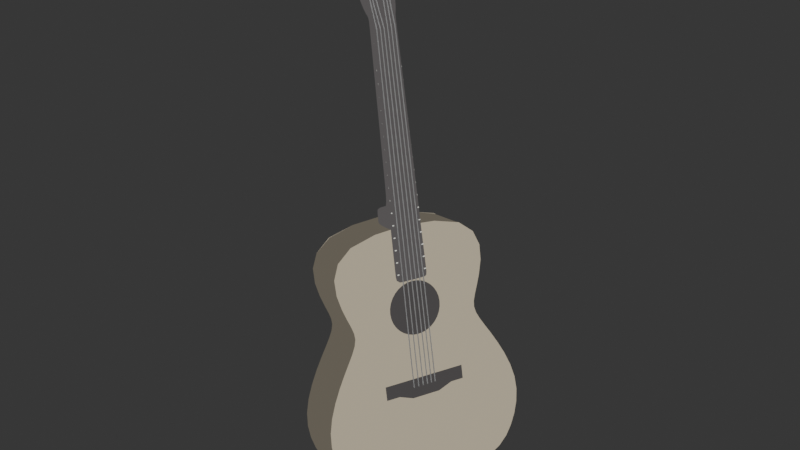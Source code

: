 # Source: guitar.blend  (saved by Blender 2.92.15; exported with 4.5.12 LTS)
import bpy
from mathutils import Matrix  # noqa: F401  (used for matrix-valued properties, if any)

bpy.ops.wm.read_factory_settings(use_empty=True)
scene = bpy.context.scene
scene.name = 'Scene'

# ---- collections
col_guitar = bpy.data.collections.new('Guitar'); scene.collection.children.link(col_guitar)

# ---- materials (node trees are filled in below, after node groups)
mat_material_060 = bpy.data.materials.new('Material.060')
mat_material_060.use_transparent_shadow = False
mat_material_061 = bpy.data.materials.new('Material.061')
mat_material_061.use_transparent_shadow = False
mat_material_062 = bpy.data.materials.new('Material.062')
mat_material_062.use_transparent_shadow = False
mat_material_067 = bpy.data.materials.new('Material.067')
mat_material_067.use_transparent_shadow = False
mat_material_068 = bpy.data.materials.new('Material.068')
mat_material_068.use_transparent_shadow = False
mat_material_071 = bpy.data.materials.new('Material.071')
mat_material_071.use_transparent_shadow = False
mat_material_072 = bpy.data.materials.new('Material.072')
mat_material_072.use_transparent_shadow = False
mat_material_073 = bpy.data.materials.new('Material.073')
mat_material_073.use_transparent_shadow = False
mat_material_070 = bpy.data.materials.new('Material.070')
mat_material_070.use_transparent_shadow = False

# ---- material node trees
mat_material_060.use_nodes = True; mat_material_060.node_tree.nodes.clear()
_N = mat_material_060.node_tree.nodes; _L = mat_material_060.node_tree.links
n0 = _N.new('ShaderNodeOutputMaterial'); n0.name = 'Material Output'; n0.location = (300, 300)
n1 = _N.new('ShaderNodeEmission'); n1.name = 'Emission'; n1.location = (20, 502)
n1.inputs[0].default_value = (0.3813, 0.3278, 0.2502, 1.0)
_L.new(n1.outputs[0], n0.inputs[0])
n0.is_active_output = True
mat_material_061.use_nodes = True; mat_material_061.node_tree.nodes.clear()
_N = mat_material_061.node_tree.nodes; _L = mat_material_061.node_tree.links
n0 = _N.new('ShaderNodeOutputMaterial'); n0.name = 'Material Output'; n0.location = (300, 300)
n1 = _N.new('ShaderNodeEmission'); n1.name = 'Emission'; n1.location = (34, 495)
n1.inputs[0].default_value = (0.05127, 0.04817, 0.04817, 1.0)
_L.new(n1.outputs[0], n0.inputs[0])
n0.is_active_output = True
mat_material_062.use_nodes = True; mat_material_062.node_tree.nodes.clear()
_N = mat_material_062.node_tree.nodes; _L = mat_material_062.node_tree.links
n0 = _N.new('ShaderNodeOutputMaterial'); n0.name = 'Material Output'; n0.location = (300, 300)
n1 = _N.new('ShaderNodeEmission'); n1.name = 'Emission'; n1.location = (143, 533)
n1.inputs[0].default_value = (0.07372, 0.06913, 0.06914, 1.0)
_L.new(n1.outputs[0], n0.inputs[0])
n0.is_active_output = True
mat_material_067.use_nodes = True; mat_material_067.node_tree.nodes.clear()
_N = mat_material_067.node_tree.nodes; _L = mat_material_067.node_tree.links
n0 = _N.new('ShaderNodeOutputMaterial'); n0.name = 'Material Output'; n0.location = (300, 300)
n1 = _N.new('ShaderNodeEmission'); n1.name = 'Emission'; n1.location = (10, 300)
n1.inputs[0].default_value = (0.05127, 0.04817, 0.04817, 1.0)
_L.new(n1.outputs[0], n0.inputs[0])
n0.is_active_output = True
mat_material_068.use_nodes = True; mat_material_068.node_tree.nodes.clear()
_N = mat_material_068.node_tree.nodes; _L = mat_material_068.node_tree.links
n0 = _N.new('ShaderNodeOutputMaterial'); n0.name = 'Material Output'; n0.location = (300, 300)
n1 = _N.new('ShaderNodeEmission'); n1.name = 'Emission'; n1.location = (10, 300)
n1.inputs[0].default_value = (0.6172, 0.6172, 0.5776, 1.0)
_L.new(n1.outputs[0], n0.inputs[0])
n0.is_active_output = True
mat_material_071.use_nodes = True; mat_material_071.node_tree.nodes.clear()
_N = mat_material_071.node_tree.nodes; _L = mat_material_071.node_tree.links
n0 = _N.new('ShaderNodeOutputMaterial'); n0.name = 'Material Output'; n0.location = (300, 300)
n1 = _N.new('ShaderNodeEmission'); n1.name = 'Emission'; n1.location = (10, 300)
n1.inputs[0].default_value = (0.3185, 0.3185, 0.3185, 1.0)
_L.new(n1.outputs[0], n0.inputs[0])
n0.is_active_output = True
mat_material_072.use_nodes = True; mat_material_072.node_tree.nodes.clear()
_N = mat_material_072.node_tree.nodes; _L = mat_material_072.node_tree.links
n0 = _N.new('ShaderNodeOutputMaterial'); n0.name = 'Material Output'; n0.location = (300, 300)
n1 = _N.new('ShaderNodeEmission'); n1.name = 'Emission'; n1.location = (10, 300)
n1.inputs[0].default_value = (0.1011, 0.08772, 0.06822, 1.0)
_L.new(n1.outputs[0], n0.inputs[0])
n0.is_active_output = True
mat_material_073.use_nodes = True; mat_material_073.node_tree.nodes.clear()
_N = mat_material_073.node_tree.nodes; _L = mat_material_073.node_tree.links
n0 = _N.new('ShaderNodeBsdfPrincipled'); n0.name = 'Principled BSDF'; n0.location = (10, 300)
n0.distribution = 'GGX'
n0.subsurface_method = 'BURLEY'
n0.inputs[0].default_value = (0.2021, 0.2021, 0.2021, 1.0)
n0.inputs[3].default_value = 1.45
n0.inputs[27].default_value = (0.0, 0.0, 0.0, 1.0)
n0.inputs[28].default_value = 1.0
n1 = _N.new('ShaderNodeOutputMaterial'); n1.name = 'Material Output'; n1.location = (300, 300)
_L.new(n0.outputs[0], n1.inputs[0])
n1.is_active_output = True
mat_material_070.use_nodes = True; mat_material_070.node_tree.nodes.clear()
_N = mat_material_070.node_tree.nodes; _L = mat_material_070.node_tree.links
n0 = _N.new('ShaderNodeOutputMaterial'); n0.name = 'Material Output'; n0.location = (300, 300)
n1 = _N.new('ShaderNodeEmission'); n1.name = 'Emission'; n1.location = (10, 300)
n1.inputs[0].default_value = (0.5225, 0.5225, 0.5225, 1.0)
_L.new(n1.outputs[0], n0.inputs[0])
n0.is_active_output = True

# ---- world
world_world = bpy.data.worlds.new('World'); scene.world = world_world
world_world.use_nodes = True; world_world.node_tree.nodes.clear()
_N = world_world.node_tree.nodes; _L = world_world.node_tree.links
n0 = _N.new('ShaderNodeOutputWorld'); n0.name = 'World Output'; n0.location = (300, 300)
n1 = _N.new('ShaderNodeBackground'); n1.name = 'Background'; n1.location = (10, 300)
n1.inputs[0].default_value = (0.0331, 0.0331, 0.0331, 1.0)
_L.new(n1.outputs[0], n0.inputs[0])
n0.is_active_output = True
world_world.color = (0.05088, 0.05088, 0.05088)
world_world.use_sun_shadow = False
world_world.sun_shadow_jitter_overblur = 0.0

# ---- meshes
me_cube_044 = bpy.data.meshes.new('Cube.044')
me_cube_044.from_pydata([(-0.06283, -0.1169, -0.2445), (-0.05504, -0.1593, 0.2417), (-0.06283, 0.1169, -0.2445), (-0.05504, 0.1593, 0.2417), (0.03454, -0.1169, -0.2445), (0.03395, -0.1593, 0.2417), (0.03454, 0.1169, -0.2445), (0.03395, 0.1593, 0.2417), (-0.06156, -0.1049, 0.06412), (-0.06156, 0.1049, 0.06412), (0.0365, 0.1049, 0.06412), (0.0365, -0.1049, 0.06412), (-0.06641, 0.1957, -0.08972), (0.0405, 0.1957, -0.08972), (0.0405, -0.1957, -0.08972), (-0.06641, -0.1957, -0.08972), (-0.06013, -0.1317, 0.1032), (-0.06013, 0.1317, 0.1032), (0.0354, 0.1317, 0.1032), (0.0354, -0.1317, 0.1032), (-0.06878, 0.1704, -0.1824), (0.04159, 0.1704, -0.1824), (0.04159, -0.1704, -0.1824), (-0.06878, -0.1704, -0.1824), (-0.0633, -0.1393, 0.01667), (-0.0633, 0.1393, 0.01667), (0.03723, 0.1393, 0.01667), (0.03723, -0.1393, 0.01667)], [], [(16, 1, 3, 17), (18, 7, 5, 19), (26, 10, 11, 27), (24, 8, 9, 25), (23, 15, 12, 20), (21, 13, 14, 22), (10, 18, 19, 11), (8, 16, 17, 9), (6, 21, 22, 4), (0, 23, 20, 2), (15, 24, 25, 12), (13, 26, 27, 14)])
me_cube_044.polygons.foreach_set('use_smooth', [True] * 12)
_uv = me_cube_044.uv_layers.new(name='UVMap')
_uv.uv.foreach_set('vector', [0.5565, 0.0, 0.625, 0.0, 0.625, 0.25, 0.5565, 0.25, 0.5565, 0.5, 0.625, 0.5, 0.625, 0.75, 0.5565, 0.75, 0.5113, 0.5, 0.5361, 0.5, 0.5361, 0.75, 0.5113, 0.75, 0.5113, 0.0, 0.5361, 0.0, 0.5361, 0.25, 0.5113, 0.25, 0.4074, 0.0, 0.4558, 0.0, 0.4558, 0.25, 0.4074, 0.25, 0.4074, 0.5, 0.4558, 0.5, 0.4558, 0.75, 0.4074, 0.75, 0.5361, 0.5, 0.5565, 0.5, 0.5565, 0.75, 0.5361, 0.75, 0.5361, 0.0, 0.5565, 0.0, 0.5565, 0.25, 0.5361, 0.25, 0.375, 0.5, 0.4074, 0.5, 0.4074, 0.75, 0.375, 0.75, 0.375, 0.0, 0.4074, 0.0, 0.4074, 0.25, 0.375, 0.25, 0.4558, 0.0, 0.5113, 0.0, 0.5113, 0.25, 0.4558, 0.25, 0.4558, 0.5, 0.5113, 0.5, 0.5113, 0.75, 0.4558, 0.75])
me_cube_044.materials.append(mat_material_060)
me_cube_044.use_remesh_fix_poles = True
me_cube_044.use_remesh_preserve_attributes = False
me_cube_044.use_mirror_vertex_groups = False
me_cube_044.update()
me_circle = bpy.data.meshes.new('Circle')
me_circle.from_pydata([(0.0, 0.3048, 0.0), (-0.05946, 0.2989, 0.0), (-0.1166, 0.2816, 0.0), (-0.1693, 0.2534, 0.0), (-0.2155, 0.2155, 0.0), (-0.2534, 0.1693, 0.0), (-0.2816, 0.1166, 0.0), (-0.2989, 0.05946, 0.0), (-0.3048, 2.301e-08, 0.0), (-0.2989, -0.05946, 0.0), (-0.2816, -0.1166, 0.0), (-0.2534, -0.1693, 0.0), (-0.2155, -0.2155, 0.0), (-0.1693, -0.2534, 0.0), (-0.1166, -0.2816, 0.0), (-0.05946, -0.2989, 0.0), (9.932e-08, -0.3048, 0.0), (0.05946, -0.2989, 0.0), (0.1166, -0.2816, 0.0), (0.1693, -0.2534, 0.0), (0.2155, -0.2155, 0.0), (0.2534, -0.1693, 0.0), (0.2816, -0.1166, 0.0), (0.2989, -0.05946, 0.0), (0.3048, 2.943e-07, 0.0), (0.2989, 0.05946, 0.0), (0.2816, 0.1166, 0.0), (0.2534, 0.1693, 0.0), (0.2155, 0.2155, 0.0), (0.1693, 0.2534, 0.0), (0.1166, 0.2816, 0.0), (0.05946, 0.2989, 0.0)], [], [(1, 2, 3, 4, 5, 6, 7, 8, 9, 10, 11, 12, 13, 14, 15, 16, 17, 18, 19, 20, 21, 22, 23, 24, 25, 26, 27, 28, 29, 30, 31, 0)])
_uv = me_circle.uv_layers.new(name='UVMap')
_uv.uv.foreach_set('vector', [0.0, 0.0, 0.0, 0.0, 0.0, 0.0, 0.0, 0.0, 0.0, 0.0, 0.0, 0.0, 0.0, 0.0, 0.0, 0.0, 0.0, 0.0, 0.0, 0.0, 0.0, 0.0, 0.0, 0.0, 0.0, 0.0, 0.0, 0.0, 0.0, 0.0, 0.0, 0.0, 0.0, 0.0, 0.0, 0.0, 0.0, 0.0, 0.0, 0.0, 0.0, 0.0, 0.0, 0.0, 0.0, 0.0, 0.0, 0.0, 0.0, 0.0, 0.0, 0.0, 0.0, 0.0, 0.0, 0.0, 0.0, 0.0, 0.0, 0.0, 0.0, 0.0, 0.0, 0.0])
me_circle.materials.append(mat_material_061)
me_circle.use_remesh_fix_poles = True
me_circle.use_remesh_preserve_attributes = False
me_circle.use_mirror_vertex_groups = False
me_circle.update()
me_cube_045 = bpy.data.meshes.new('Cube.045')
me_cube_045.from_pydata([(-0.1359, -0.02791, -0.261), (0.1447, -0.03748, 0.3359), (-0.1359, 0.02791, -0.261), (0.1447, 0.03748, 0.3359), (0.5293, -0.02791, -0.261), (0.2707, -0.03748, 0.3325), (0.5293, 0.02791, -0.261), (0.2707, 0.03748, 0.3325), (-0.1359, -0.02113, 0.179), (-0.1359, 0.02113, 0.179), (0.03069, 0.02113, 0.179), (0.03069, -0.02113, 0.179), (-0.1359, 0.02452, -0.04097), (0.06123, 0.02452, -0.04097), (0.06123, -0.02452, -0.04097), (-0.1359, -0.02452, -0.04097), (-0.1359, 0.02557, -0.1093), (0.0636, 0.02557, -0.1093), (0.0636, -0.02557, -0.1093), (-0.1359, -0.02557, -0.1093), (-0.1359, 0.02615, -0.147), (0.4828, 0.02615, -0.147), (0.4828, -0.02615, -0.147), (-0.1359, -0.02615, -0.147), (-0.1359, -0.02586, -0.1282), (-0.1359, 0.02586, -0.1282), (0.1014, 0.02586, -0.1282), (0.1014, -0.02586, -0.1282), (-0.1359, 0.02791, -0.261), (0.5293, 0.02791, -0.261), (0.5293, -0.02791, -0.261), (-0.1359, -0.02791, -0.261), (-0.1026, 0.02791, -0.261), (0.178, 0.03748, 0.3359), (-0.1026, -0.02791, -0.261), (0.178, -0.03748, 0.3359), (-0.1276, -0.02113, 0.179), (-0.1276, 0.02113, 0.179), (-0.126, 0.02452, -0.04097), (-0.126, -0.02452, -0.04097), (-0.1259, -0.02557, -0.1093), (-0.1259, 0.02557, -0.1093), (-0.105, 0.02615, -0.147), (-0.105, -0.02615, -0.147), (-0.124, 0.02586, -0.1282), (-0.124, -0.02586, -0.1282), (-0.1026, -0.02791, -0.261), (-0.1026, 0.02791, -0.261), (0.1447, -0.03748, 0.3359), (0.1447, 0.03748, 0.3359), (0.2707, 0.03748, 0.3325), (0.2707, -0.03748, 0.3325), (0.178, -0.03748, 0.3359), (0.178, 0.03748, 0.3359), (-0.1359, 0.02615, -0.147), (0.4828, 0.02615, -0.147), (0.4828, -0.02615, -0.147), (-0.1359, -0.02615, -0.147), (-0.105, -0.02615, -0.147), (-0.105, 0.02615, -0.147), (-0.1359, -0.02601, -0.1376), (-0.1359, 0.02601, -0.1376), (0.1603, 0.02601, -0.1405), (0.1603, -0.02601, -0.1405), (-0.1145, -0.02601, -0.1376), (-0.1145, 0.02601, -0.1376), (-0.1359, -0.02113, 0.179), (-0.1359, 0.02113, 0.179), (0.03069, 0.02113, 0.179), (0.03069, -0.02113, 0.179), (-0.1276, 0.02113, 0.179), (-0.1276, -0.02113, 0.179), (-0.05684, 0.03155, 0.2046), (0.06847, 0.03155, 0.2042), (0.06847, -0.03155, 0.2042), (-0.04439, -0.03155, 0.2046), (-0.04439, 0.03155, 0.2046), (-0.05684, -0.03155, 0.2046), (-0.1335, 0.02791, -0.261), (0.1472, -0.03748, 0.3359), (-0.1353, -0.02113, 0.179), (-0.1352, -0.02452, -0.04097), (-0.1352, -0.02557, -0.1093), (-0.1336, -0.02615, -0.147), (-0.135, -0.02586, -0.1282), (-0.1335, -0.02791, -0.261), (0.1472, 0.03748, 0.3359), (-0.1335, -0.02791, -0.261), (-0.1353, 0.02113, 0.179), (-0.1352, 0.02452, -0.04097), (-0.1352, 0.02557, -0.1093), (-0.1336, 0.02615, -0.147), (-0.135, 0.02586, -0.1282), (-0.1335, 0.02791, -0.261), (0.1472, 0.03748, 0.3359), (0.1472, -0.03748, 0.3359), (-0.1336, 0.02615, -0.147), (-0.1336, -0.02615, -0.147), (-0.1343, 0.02601, -0.1376), (-0.1343, -0.02601, -0.1376), (-0.1353, 0.02113, 0.179), (-0.1353, -0.02113, 0.179), (-0.05592, -0.03155, 0.2046), (-0.05592, 0.03155, 0.2046)], [], [(48, 1, 3, 49), (53, 33, 7, 50), (50, 7, 5, 51), (95, 79, 1, 48), (32, 6, 4, 34), (86, 3, 1, 79), (101, 80, 8, 66), (68, 10, 11, 69), (70, 37, 10, 68), (66, 8, 9, 67), (19, 15, 12, 16), (41, 38, 13, 17), (17, 13, 14, 18), (82, 81, 15, 19), (84, 82, 19, 24), (26, 17, 18, 27), (44, 41, 17, 26), (24, 19, 16, 25), (31, 23, 20, 28), (47, 42, 21, 29), (29, 21, 22, 30), (85, 83, 23, 31), (60, 24, 25, 61), (65, 44, 26, 62), (62, 26, 27, 63), (99, 84, 24, 60), (87, 85, 31, 0), (6, 29, 30, 4), (32, 47, 29, 6), (0, 31, 28, 2), (78, 93, 47, 32), (4, 30, 46, 34), (63, 27, 45, 64), (98, 92, 44, 65), (30, 22, 43, 46), (93, 91, 42, 47), (92, 90, 41, 44), (27, 18, 40, 45), (18, 14, 39, 40), (90, 89, 38, 41), (100, 88, 37, 70), (69, 11, 36, 71), (7, 33, 35, 5), (78, 32, 34, 87), (51, 5, 35, 52), (94, 86, 33, 53), (103, 94, 53, 76), (74, 51, 52, 75), (102, 95, 48, 77), (73, 50, 51, 74), (76, 53, 50, 73), (77, 48, 49, 72), (91, 96, 59, 42), (22, 56, 58, 43), (83, 97, 57, 23), (21, 55, 56, 22), (42, 59, 55, 21), (23, 57, 54, 20), (96, 98, 65, 59), (56, 63, 64, 58), (97, 99, 60, 57), (55, 62, 63, 56), (59, 65, 62, 55), (57, 60, 61, 54), (14, 69, 71, 39), (89, 100, 70, 38), (15, 66, 67, 12), (38, 70, 68, 13), (13, 68, 69, 14), (81, 101, 66, 15), (8, 77, 72, 9), (37, 76, 73, 10), (10, 73, 74, 11), (80, 102, 77, 8), (11, 74, 75, 36), (88, 103, 76, 37), (9, 72, 103, 88), (36, 75, 102, 80), (39, 71, 101, 81), (12, 67, 100, 89), (58, 64, 99, 97), (54, 61, 98, 96), (43, 58, 97, 83), (20, 54, 96, 91), (75, 52, 95, 102), (72, 49, 94, 103), (49, 3, 86, 94), (2, 78, 87, 0), (67, 9, 88, 100), (16, 12, 89, 90), (25, 16, 90, 92), (28, 20, 91, 93), (61, 25, 92, 98), (2, 28, 93, 78), (34, 46, 85, 87), (64, 45, 84, 99), (46, 43, 83, 85), (45, 40, 82, 84), (40, 39, 81, 82), (71, 36, 80, 101), (33, 86, 79, 35), (52, 35, 79, 95)])
me_cube_045.polygons.foreach_set('use_smooth', [True] * 102)
_uv = me_cube_045.uv_layers.new(name='UVMap')
_uv.uv.foreach_set('vector', [0.625, 0.0, 0.625, 0.0, 0.625, 0.25, 0.625, 0.25, 0.8625, 0.5, 0.8625, 0.5, 0.625, 0.5, 0.625, 0.5, 0.625, 0.5, 0.625, 0.5, 0.625, 0.75, 0.625, 0.75, 0.8741, 0.75, 0.8741, 0.75, 0.875, 0.75, 0.875, 0.75, 0.1375, 0.5, 0.375, 0.5, 0.375, 0.75, 0.1375, 0.75, 0.8741, 0.5, 0.875, 0.5, 0.875, 0.75, 0.8741, 0.75, 0.5593, 0.9988, 0.5593, 0.9991, 0.5593, 1.0, 0.5593, 0.9997, 0.5593, 0.5, 0.5593, 0.5, 0.5593, 0.75, 0.5593, 0.75, 0.5593, 0.2625, 0.5593, 0.2625, 0.5593, 0.5, 0.5593, 0.5, 0.5593, 0.0, 0.5593, 0.0, 0.5593, 0.25, 0.5593, 0.2502, 0.4385, 0.0, 0.4671, 0.0, 0.4671, 0.25, 0.4385, 0.25, 0.4385, 0.2625, 0.4671, 0.2625, 0.4671, 0.5, 0.4385, 0.5, 0.4385, 0.5, 0.4671, 0.5, 0.4671, 0.75, 0.4385, 0.75, 0.4385, 0.999, 0.4671, 0.9991, 0.4671, 1.0, 0.4385, 1.0, 0.4306, 0.9989, 0.4385, 0.999, 0.4385, 1.0, 0.4306, 1.0, 0.4306, 0.5, 0.4385, 0.5, 0.4385, 0.75, 0.4306, 0.75, 0.4306, 0.2625, 0.4385, 0.2625, 0.4385, 0.5, 0.4306, 0.5, 0.4306, 0.0, 0.4385, 0.0, 0.4385, 0.25, 0.4306, 0.25, 0.375, 0.0, 0.4227, 0.0, 0.4227, 0.25, 0.375, 0.25, 0.375, 0.2625, 0.4227, 0.2625, 0.4227, 0.5, 0.375, 0.5, 0.375, 0.5, 0.4227, 0.5, 0.4227, 0.75, 0.375, 0.75, 0.375, 0.9991, 0.4227, 0.9991, 0.4227, 1.0, 0.375, 1.0, 0.4267, -9.531e-05, 0.4306, 0.0, 0.4306, 0.25, 0.4267, 0.2496, 0.4267, 0.2628, 0.4306, 0.2625, 0.4306, 0.5, 0.4267, 0.4999, 0.4267, 0.4999, 0.4306, 0.5, 0.4306, 0.75, 0.4267, 0.7501, 0.4267, 1.0, 0.4306, 0.9989, 0.4306, 1.0, 0.4267, 1.001, 0.375, 0.9991, 0.375, 0.9991, 0.375, 1.0, 0.375, 1.0, 0.375, 0.5, 0.375, 0.5, 0.375, 0.75, 0.375, 0.75, 0.375, 0.2597, 0.375, 0.2625, 0.375, 0.5, 0.375, 0.5, 0.375, 0.0, 0.375, 0.0, 0.375, 0.25, 0.375, 0.25, 0.375, 0.2509, 0.375, 0.2509, 0.375, 0.2625, 0.375, 0.2625, 0.375, 0.75, 0.375, 0.75, 0.375, 0.9875, 0.375, 0.9903, 0.4267, 0.7501, 0.4306, 0.75, 0.4306, 0.9875, 0.4267, 0.9872, 0.4267, 0.25, 0.4306, 0.2511, 0.4306, 0.2625, 0.4267, 0.2628, 0.375, 0.75, 0.4227, 0.75, 0.4227, 0.9875, 0.375, 0.9875, 0.375, 0.2509, 0.4227, 0.2509, 0.4227, 0.2625, 0.375, 0.2625, 0.4306, 0.2511, 0.4385, 0.251, 0.4385, 0.2625, 0.4306, 0.2625, 0.4306, 0.75, 0.4385, 0.75, 0.4385, 0.9875, 0.4306, 0.9875, 0.4385, 0.75, 0.4671, 0.75, 0.4671, 0.9875, 0.4385, 0.9875, 0.4385, 0.251, 0.4671, 0.2509, 0.4671, 0.2625, 0.4385, 0.2625, 0.5593, 0.2511, 0.5593, 0.2509, 0.5593, 0.2625, 0.5593, 0.2625, 0.5593, 0.75, 0.5593, 0.75, 0.5593, 0.9875, 0.5593, 0.9875, 0.625, 0.5, 0.8625, 0.5, 0.8625, 0.75, 0.625, 0.75, 0.1259, 0.5, 0.1375, 0.5, 0.1375, 0.75, 0.1259, 0.75, 0.625, 0.75, 0.625, 0.75, 0.8625, 0.75, 0.8625, 0.75, 0.8741, 0.5, 0.8741, 0.5, 0.8625, 0.5, 0.8625, 0.5, 0.5702, 0.2508, 0.625, 0.2509, 0.625, 0.2625, 0.5702, 0.2625, 0.5702, 0.75, 0.625, 0.75, 0.625, 0.9875, 0.5702, 0.9875, 0.5702, 0.9992, 0.625, 0.9991, 0.625, 1.0, 0.5702, 1.0, 0.5702, 0.5, 0.625, 0.5, 0.625, 0.75, 0.5702, 0.75, 0.5702, 0.2625, 0.625, 0.2625, 0.625, 0.5, 0.5702, 0.5, 0.5702, 0.0, 0.625, 0.0, 0.625, 0.25, 0.5702, 0.25, 0.4227, 0.4999, 0.4227, 0.4999, 0.4227, 0.2625, 0.4227, 0.2625, 0.4227, 0.75, 0.4227, 0.7502, 0.4227, 0.9868, 0.4227, 0.9875, 0.4227, 0.9991, 0.4227, 1.002, 0.4227, 1.002, 0.4227, 1.002, 0.4227, 0.5, 0.4227, 0.4998, 0.4227, 0.7502, 0.4227, 0.75, 0.4227, 0.2625, 0.4227, 0.2632, 0.4227, 0.4998, 0.4227, 0.5, 0.4227, 0.0, 0.4227, -0.0001906, 0.4227, 0.2492, 0.4227, 0.25, 0.4227, 0.2493, 0.4267, 0.25, 0.4267, 0.2628, 0.4227, 0.2632, 0.4227, 0.7502, 0.4267, 0.7501, 0.4267, 0.9872, 0.4227, 0.9868, 0.4227, 1.002, 0.4267, 1.0, 0.4267, 1.001, 0.4227, 1.002, 0.4227, 0.4998, 0.4267, 0.4999, 0.4267, 0.7501, 0.4227, 0.7502, 0.4227, 0.2632, 0.4267, 0.2628, 0.4267, 0.4999, 0.4227, 0.4998, 0.4227, -0.0001906, 0.4267, -9.531e-05, 0.4267, 0.2496, 0.4227, 0.2492, 0.4671, 0.75, 0.5593, 0.75, 0.5593, 0.9875, 0.4671, 0.9875, 0.4671, 0.2509, 0.5593, 0.2511, 0.5593, 0.2625, 0.4671, 0.2625, 0.4671, 0.0, 0.5593, 0.0, 0.5593, 0.2502, 0.4671, 0.25, 0.4671, 0.2625, 0.5593, 0.2625, 0.5593, 0.5, 0.4671, 0.5, 0.4671, 0.5, 0.5593, 0.5, 0.5593, 0.75, 0.4671, 0.75, 0.4671, 0.9991, 0.5593, 0.9988, 0.5593, 0.9997, 0.4671, 1.0, 0.5593, 0.0, 0.5702, 0.0, 0.5702, 0.25, 0.5593, 0.25, 0.5593, 0.2625, 0.5702, 0.2625, 0.5702, 0.5, 0.5593, 0.5, 0.5593, 0.5, 0.5702, 0.5, 0.5702, 0.75, 0.5593, 0.75, 0.5593, 0.9991, 0.5702, 0.9992, 0.5702, 1.0, 0.5593, 1.0, 0.5593, 0.75, 0.5702, 0.75, 0.5702, 0.9875, 0.5593, 0.9875, 0.5593, 0.2509, 0.5702, 0.2508, 0.5702, 0.2625, 0.5593, 0.2625, 0.5593, 0.25, 0.5702, 0.25, 0.5702, 0.2508, 0.5593, 0.2509, 0.5593, 0.9875, 0.5702, 0.9875, 0.5702, 0.9992, 0.5593, 0.9991, 0.4671, 0.9875, 0.5593, 0.9875, 0.5593, 0.9988, 0.4671, 0.9991, 0.4671, 0.25, 0.5593, 0.2502, 0.5593, 0.2511, 0.4671, 0.2509, 0.4227, 0.9868, 0.4267, 0.9872, 0.4267, 1.0, 0.4227, 1.002, 0.4227, 0.2492, 0.4267, 0.2496, 0.4267, 0.25, 0.4227, 0.2493, 0.4227, 0.9875, 0.4227, 0.9875, 0.4227, 0.7501, 0.4227, 0.7501, 0.4227, 0.2492, 0.4227, 0.2492, 0.4227, 0.2493, 0.4227, 0.2509, 0.5702, 0.9875, 0.625, 0.9875, 0.625, 0.9991, 0.5702, 0.9992, 0.5702, 0.25, 0.625, 0.25, 0.625, 0.2509, 0.5702, 0.2508, 0.875, 0.5, 0.875, 0.5, 0.8741, 0.5, 0.8741, 0.5, 0.125, 0.5, 0.1259, 0.5, 0.1259, 0.75, 0.125, 0.75, 0.5593, 0.2502, 0.5593, 0.25, 0.5593, 0.2509, 0.5593, 0.2511, 0.4385, 0.25, 0.4671, 0.25, 0.4671, 0.2509, 0.4385, 0.251, 0.4306, 0.25, 0.4385, 0.25, 0.4385, 0.251, 0.4306, 0.2511, 0.375, 0.25, 0.4227, 0.25, 0.4227, 0.2509, 0.375, 0.2509, 0.4267, 0.2496, 0.4306, 0.25, 0.4306, 0.2511, 0.4267, 0.25, 0.375, 0.25, 0.375, 0.25, 0.375, 0.2509, 0.375, 0.2509, 0.375, 0.9875, 0.375, 0.9875, 0.375, 0.9991, 0.375, 0.9991, 0.4267, 0.9872, 0.4306, 0.9875, 0.4306, 0.9989, 0.4267, 1.0, 0.375, 0.9875, 0.4227, 0.9875, 0.4227, 0.9991, 0.375, 0.9991, 0.4306, 0.9875, 0.4385, 0.9875, 0.4385, 0.999, 0.4306, 0.9989, 0.4385, 0.9875, 0.4671, 0.9875, 0.4671, 0.9991, 0.4385, 0.999, 0.5593, 0.9875, 0.5593, 0.9875, 0.5593, 0.9991, 0.5593, 0.9988, 0.8625, 0.5, 0.8741, 0.5, 0.8741, 0.75, 0.8625, 0.75, 0.8625, 0.75, 0.8625, 0.75, 0.8741, 0.75, 0.8741, 0.75])
me_cube_045.materials.append(mat_material_062)
me_cube_045.use_remesh_fix_poles = True
me_cube_045.use_remesh_preserve_attributes = False
me_cube_045.use_mirror_vertex_groups = False
me_cube_045.update()
me_plane_018 = bpy.data.meshes.new('Plane.018')
me_plane_018.from_pydata([(-0.3231, -0.05587, 1.879e-08), (0.3048, -0.05587, 1.879e-08), (-0.3231, 0.04916, -1.383e-09), (0.3048, 0.04916, -1.93e-08), (-0.2251, -0.05587, 1.879e-08), (-0.2251, 0.04916, -4.181e-09), (0.2024, -0.05587, 1.879e-08), (0.2024, 0.04916, -1.638e-08), (-0.01131, 0.04916, -1.028e-08), (-0.01131, -0.09658, -3.074e-09), (-0.1182, 0.04916, -7.231e-09), (-0.1182, -0.09658, -1.537e-09), (0.09556, -0.09658, -1.537e-09), (0.09556, 0.04916, -1.333e-08)], [], [(6, 1, 3, 7), (0, 4, 5, 2), (12, 6, 7, 13), (11, 9, 8, 10), (4, 11, 10, 5), (9, 12, 13, 8)])
_uv = me_plane_018.uv_layers.new(name='UVMap')
_uv.uv.foreach_set('vector', [0.837, 0.0, 1.0, 0.0, 1.0, 1.0, 0.837, 1.0, 0.0, 0.0, 0.1562, 0.0, 0.1562, 1.0, 0.0, 1.0, 0.6668, 0.0, 0.837, 0.0, 0.837, 1.0, 0.6668, 1.0, 0.3264, 0.0, 0.4966, 0.0, 0.4966, 1.0, 0.3264, 1.0, 0.1562, 0.0, 0.3264, 0.0, 0.3264, 1.0, 0.1562, 1.0, 0.4966, 0.0, 0.6668, 0.0, 0.6668, 1.0, 0.4966, 1.0])
me_plane_018.materials.append(mat_material_067)
me_plane_018.use_remesh_fix_poles = True
me_plane_018.use_remesh_preserve_attributes = False
me_plane_018.use_mirror_vertex_groups = False
me_plane_018.update()
me_plane_019 = bpy.data.meshes.new('Plane.019')
me_plane_019.from_pydata([(-0.1146, -0.003974, -2.269e-11), (0.115, -0.003974, 5.145e-11), (-0.1146, 0.003974, -2.269e-11), (0.115, 0.003974, 5.145e-11), (-0.05571, -0.003974, 3.665e-09), (-0.05571, 0.003974, -3.665e-09), (0.05569, -0.003974, 3.665e-09), (0.05569, 0.003974, -3.665e-09), (-0.1146, 0.08663, -2.269e-11), (0.115, 0.08663, 5.145e-11), (-0.1146, 0.09458, -2.269e-11), (0.115, 0.09458, 5.145e-11), (-0.05571, 0.08663, 3.665e-09), (-0.05571, 0.09458, -3.665e-09), (0.05569, 0.08663, 3.665e-09), (0.05569, 0.09458, -3.665e-09), (-0.1146, 0.1772, -2.269e-11), (0.1142, 0.1772, -5.54e-11), (-0.1146, 0.1852, -2.269e-11), (0.1142, 0.1852, -5.54e-11), (-0.05571, 0.1772, 3.665e-09), (-0.05571, 0.1852, -3.665e-09), (0.05569, 0.1772, 3.665e-09), (0.05569, 0.1852, -3.665e-09), (-0.1121, 0.2678, 1.82e-10), (0.1125, 0.2678, -1.86e-10), (-0.1121, 0.2758, 1.82e-10), (0.1125, 0.2758, -1.86e-10), (-0.0557, 0.2678, 3.665e-09), (-0.0557, 0.2758, -3.664e-09), (0.05568, 0.2678, 3.664e-09), (0.05568, 0.2758, -3.665e-09), (-0.1105, 0.3585, 2.81e-10), (0.1109, 0.3585, 2.77e-11), (-0.1104, 0.3664, 2.81e-10), (0.1109, 0.3664, 2.77e-11), (-0.05553, 0.3585, 3.678e-09), (-0.0555, 0.3664, -3.649e-09), (0.05551, 0.3585, 3.651e-09), (0.05549, 0.3664, -3.68e-09), (-0.1097, 0.4491, 2.81e-10), (0.1097, 0.4491, -3.047e-10), (-0.1096, 0.457, 2.81e-10), (0.1096, 0.457, -3.047e-10), (-0.05513, 0.4491, 3.708e-09), (-0.05509, 0.457, -3.618e-09), (0.05512, 0.4491, 3.622e-09), (0.05507, 0.457, -3.711e-09), (-0.1085, 0.5397, 2.81e-10), (0.1085, 0.5397, -3.047e-10), (-0.1083, 0.5476, 2.81e-10), (0.1084, 0.5476, -3.047e-10), (-0.05455, 0.5397, 3.752e-09), (-0.05449, 0.5476, -3.572e-09), (0.05453, 0.5397, 3.577e-09), (0.05447, 0.5476, -3.756e-09), (-0.1069, 0.6303, 2.81e-10), (0.107, 0.6303, -3.047e-10), (-0.1068, 0.6382, 2.81e-10), (0.1068, 0.6382, -3.047e-10), (-0.0538, 0.6303, 3.809e-09), (-0.05373, 0.6382, -3.515e-09), (0.05379, 0.6303, 3.521e-09), (0.05372, 0.6382, -3.813e-09), (-0.1052, 0.7209, 2.81e-10), (0.1056, 0.7209, -2.704e-10), (-0.105, 0.7288, 2.81e-10), (0.1055, 0.7288, -2.704e-10), (-0.05293, 0.7209, 3.875e-09), (-0.05284, 0.7288, -3.448e-09), (0.05292, 0.7209, 3.456e-09), (0.05284, 0.7288, -3.88e-09), (-0.1041, 0.8115, 2.081e-10), (0.1043, 0.8115, -2.704e-10), (-0.1039, 0.8194, 2.081e-10), (0.1042, 0.8194, -2.704e-10), (-0.05196, 0.8115, 3.948e-09), (-0.05187, 0.8194, -3.375e-09), (0.05196, 0.8115, 3.383e-09), (0.05187, 0.8194, -3.953e-09), (-0.1027, 0.9021, 1.551e-10), (0.103, 0.9021, -1.617e-10), (-0.1025, 0.91, 1.551e-10), (0.1028, 0.91, -1.617e-10), (-0.05093, 0.9021, 4.025e-09), (-0.05084, 0.91, -3.297e-09), (0.05093, 0.9021, 3.306e-09), (0.05084, 0.91, -4.031e-09), (-0.1014, 0.9927, 9.224e-11), (0.1016, 0.9927, -1.05e-10), (-0.1012, 1.001, 9.224e-11), (0.1014, 1.001, -1.05e-10), (-0.04987, 0.9927, 4.105e-09), (-0.04978, 1.001, -3.217e-09), (0.04988, 0.9927, 3.226e-09), (0.04979, 1.001, -4.11e-09), (-0.09983, 1.083, 4.398e-11), (0.1001, 1.083, -5.498e-11), (-0.09964, 1.091, 4.398e-11), (0.09986, 1.091, -5.498e-11), (-0.04882, 1.083, 4.185e-09), (-0.04873, 1.091, -3.138e-09), (0.04883, 1.083, 3.147e-09), (0.04874, 1.091, -4.189e-09), (-0.09832, 1.174, 1.204e-09), (0.09868, 1.174, -1.177e-09), (-0.09814, 1.182, 1.218e-09), (0.0985, 1.182, -1.19e-09), (-0.0478, 1.174, 4.262e-09), (-0.04771, 1.182, -3.061e-09), (0.04782, 1.174, 3.07e-09), (0.04773, 1.182, -4.265e-09), (-0.09689, 1.265, 1.312e-09), (0.09725, 1.265, -1.285e-09), (-0.09673, 1.272, 1.324e-09), (0.09709, 1.272, -1.297e-09), (-0.04685, 1.265, 4.334e-09), (-0.04677, 1.272, -2.99e-09), (0.04687, 1.265, 2.999e-09), (0.04679, 1.272, -4.336e-09), (-0.09606, 1.355, 1.374e-09), (0.09642, 1.355, -1.347e-09), (-0.09592, 1.363, 1.385e-09), (0.09628, 1.363, -1.358e-09), (-0.04599, 1.355, 4.398e-09), (-0.04593, 1.363, -2.926e-09), (0.04602, 1.355, 2.935e-09), (0.04595, 1.363, -4.4e-09), (-0.0955, 1.446, 1.417e-09), (0.09586, 1.446, -1.39e-09), (-0.09538, 1.454, 1.426e-09), (0.09574, 1.454, -1.399e-09), (-0.04528, 1.446, 4.452e-09), (-0.04522, 1.454, -2.873e-09), (0.04531, 1.446, 2.881e-09), (0.04525, 1.454, -4.453e-09), (-0.092, 1.536, 1.681e-09), (0.09236, 1.536, -1.654e-09), (-0.09192, 1.544, 1.687e-09), (0.09228, 1.544, -1.66e-09), (-0.04472, 1.536, 4.494e-09), (-0.04468, 1.544, -2.832e-09), (0.04476, 1.536, 2.839e-09), (0.04472, 1.544, -4.493e-09), (-0.09137, 1.627, -7.626e-12), (0.09163, 1.627, -1.709e-09), (-0.09133, 1.635, -7.626e-12), (0.09158, 1.635, -1.713e-09), (-0.04437, 1.627, 4.521e-09), (-0.04435, 1.635, -2.807e-09), (0.0444, 1.627, 2.813e-09), (0.04438, 1.635, -4.518e-09), (-0.0897, 1.718, 9.895e-11), (0.0899, 1.718, -1.108e-10), (-0.0897, 1.725, 9.895e-11), (0.0899, 1.725, -1.108e-10), (-0.04424, 1.718, 4.53e-09), (-0.04424, 1.725, -2.799e-09), (0.04428, 1.718, 2.803e-09), (0.04428, 1.725, -4.526e-09), (-0.0897, 1.718, 9.895e-11), (0.0899, 1.718, -1.108e-10), (-0.0897, 1.725, 9.895e-11), (0.0899, 1.725, -1.108e-10)], [(162, 160), (161, 163)], [(6, 1, 3, 7), (0, 4, 5, 2), (7, 5, 4, 6), (14, 9, 11, 15), (8, 12, 13, 10), (15, 13, 12, 14), (22, 17, 19, 23), (16, 20, 21, 18), (23, 21, 20, 22), (30, 25, 27, 31), (24, 28, 29, 26), (31, 29, 28, 30), (38, 33, 35, 39), (32, 36, 37, 34), (39, 37, 36, 38), (46, 41, 43, 47), (40, 44, 45, 42), (47, 45, 44, 46), (54, 49, 51, 55), (48, 52, 53, 50), (55, 53, 52, 54), (62, 57, 59, 63), (56, 60, 61, 58), (63, 61, 60, 62), (70, 65, 67, 71), (64, 68, 69, 66), (71, 69, 68, 70), (78, 73, 75, 79), (72, 76, 77, 74), (79, 77, 76, 78), (86, 81, 83, 87), (80, 84, 85, 82), (87, 85, 84, 86), (94, 89, 91, 95), (88, 92, 93, 90), (95, 93, 92, 94), (102, 97, 99, 103), (96, 100, 101, 98), (103, 101, 100, 102), (110, 105, 107, 111), (104, 108, 109, 106), (111, 109, 108, 110), (118, 113, 115, 119), (112, 116, 117, 114), (119, 117, 116, 118), (126, 121, 123, 127), (120, 124, 125, 122), (127, 125, 124, 126), (134, 129, 131, 135), (128, 132, 133, 130), (135, 133, 132, 134), (142, 137, 139, 143), (136, 140, 141, 138), (143, 141, 140, 142), (150, 145, 147, 151), (144, 148, 149, 146), (151, 149, 148, 150), (158, 153, 155, 159), (152, 156, 157, 154), (159, 157, 156, 158)])
_uv = me_plane_019.uv_layers.new(name='UVMap')
_uv.uv.foreach_set('vector', [0.837, 0.0, 1.0, 0.0, 1.0, 1.0, 0.837, 1.0, 0.0, 0.0, 0.1562, 0.0, 0.1562, 1.0, 0.0, 1.0, 0.0, 0.0, 0.1562, 1.0, 0.1562, 0.0, 0.837, 0.0, 0.837, 0.0, 1.0, 0.0, 1.0, 1.0, 0.837, 1.0, 0.0, 0.0, 0.1562, 0.0, 0.1562, 1.0, 0.0, 1.0, 0.0, 0.0, 0.1562, 1.0, 0.1562, 0.0, 0.837, 0.0, 0.837, 0.0, 1.0, 0.0, 1.0, 1.0, 0.837, 1.0, 0.0, 0.0, 0.1562, 0.0, 0.1562, 1.0, 0.0, 1.0, 0.0, 0.0, 0.1562, 1.0, 0.1562, 0.0, 0.837, 0.0, 0.837, 0.0, 1.0, 0.0, 1.0, 1.0, 0.837, 1.0, 0.0, 0.0, 0.1562, 0.0, 0.1562, 1.0, 0.0, 1.0, 0.0, 0.0, 0.1562, 1.0, 0.1562, 0.0, 0.837, 0.0, 0.837, 0.0, 1.0, 0.0, 1.0, 1.0, 0.837, 1.0, 0.0, 0.0, 0.1562, 0.0, 0.1562, 1.0, 0.0, 1.0, 0.0, 0.0, 0.1562, 1.0, 0.1562, 0.0, 0.837, 0.0, 0.837, 0.0, 1.0, 0.0, 1.0, 1.0, 0.837, 1.0, 0.0, 0.0, 0.1562, 0.0, 0.1562, 1.0, 0.0, 1.0, 0.0, 0.0, 0.1562, 1.0, 0.1562, 0.0, 0.837, 0.0, 0.837, 0.0, 1.0, 0.0, 1.0, 1.0, 0.837, 1.0, 0.0, 0.0, 0.1562, 0.0, 0.1562, 1.0, 0.0, 1.0, 0.0, 0.0, 0.1562, 1.0, 0.1562, 0.0, 0.837, 0.0, 0.837, 0.0, 1.0, 0.0, 1.0, 1.0, 0.837, 1.0, 0.0, 0.0, 0.1562, 0.0, 0.1562, 1.0, 0.0, 1.0, 0.0, 0.0, 0.1562, 1.0, 0.1562, 0.0, 0.837, 0.0, 0.837, 0.0, 1.0, 0.0, 1.0, 1.0, 0.837, 1.0, 0.0, 0.0, 0.1562, 0.0, 0.1562, 1.0, 0.0, 1.0, 0.0, 0.0, 0.1562, 1.0, 0.1562, 0.0, 0.837, 0.0, 0.837, 0.0, 1.0, 0.0, 1.0, 1.0, 0.837, 1.0, 0.0, 0.0, 0.1562, 0.0, 0.1562, 1.0, 0.0, 1.0, 0.0, 0.0, 0.1562, 1.0, 0.1562, 0.0, 0.837, 0.0, 0.837, 0.0, 1.0, 0.0, 1.0, 1.0, 0.837, 1.0, 0.0, 0.0, 0.1562, 0.0, 0.1562, 1.0, 0.0, 1.0, 0.0, 0.0, 0.1562, 1.0, 0.1562, 0.0, 0.837, 0.0, 0.837, 0.0, 1.0, 0.0, 1.0, 1.0, 0.837, 1.0, 0.0, 0.0, 0.1562, 0.0, 0.1562, 1.0, 0.0, 1.0, 0.0, 0.0, 0.1562, 1.0, 0.1562, 0.0, 0.837, 0.0, 0.837, 0.0, 1.0, 0.0, 1.0, 1.0, 0.837, 1.0, 0.0, 0.0, 0.1562, 0.0, 0.1562, 1.0, 0.0, 1.0, 0.0, 0.0, 0.1562, 1.0, 0.1562, 0.0, 0.837, 0.0, 0.837, 0.0, 1.0, 0.0, 1.0, 1.0, 0.837, 1.0, 0.0, 0.0, 0.1562, 0.0, 0.1562, 1.0, 0.0, 1.0, 0.0, 0.0, 0.1562, 1.0, 0.1562, 0.0, 0.837, 0.0, 0.837, 0.0, 1.0, 0.0, 1.0, 1.0, 0.837, 1.0, 0.0, 0.0, 0.1562, 0.0, 0.1562, 1.0, 0.0, 1.0, 0.0, 0.0, 0.1562, 1.0, 0.1562, 0.0, 0.837, 0.0, 0.837, 0.0, 1.0, 0.0, 1.0, 1.0, 0.837, 1.0, 0.0, 0.0, 0.1562, 0.0, 0.1562, 1.0, 0.0, 1.0, 0.0, 0.0, 0.1562, 1.0, 0.1562, 0.0, 0.837, 0.0, 0.837, 0.0, 1.0, 0.0, 1.0, 1.0, 0.837, 1.0, 0.0, 0.0, 0.1562, 0.0, 0.1562, 1.0, 0.0, 1.0, 0.0, 0.0, 0.1562, 1.0, 0.1562, 0.0, 0.837, 0.0, 0.837, 0.0, 1.0, 0.0, 1.0, 1.0, 0.837, 1.0, 0.0, 0.0, 0.1562, 0.0, 0.1562, 1.0, 0.0, 1.0, 0.0, 0.0, 0.1562, 1.0, 0.1562, 0.0, 0.837, 0.0, 0.837, 0.0, 1.0, 0.0, 1.0, 1.0, 0.837, 1.0, 0.0, 0.0, 0.1562, 0.0, 0.1562, 1.0, 0.0, 1.0, 0.0, 0.0, 0.1562, 1.0, 0.1562, 0.0, 0.837, 0.0, 0.837, 0.0, 1.0, 0.0, 1.0, 1.0, 0.837, 1.0, 0.0, 0.0, 0.1562, 0.0, 0.1562, 1.0, 0.0, 1.0, 0.0, 0.0, 0.1562, 1.0, 0.1562, 0.0, 0.837, 0.0])
me_plane_019.materials.append(mat_material_068)
me_plane_019.use_remesh_fix_poles = True
me_plane_019.use_remesh_preserve_attributes = False
me_plane_019.use_mirror_vertex_groups = False
me_plane_019.update()
me_circle_001 = bpy.data.meshes.new('Circle.001')
me_circle_001.from_pydata([(0.0, 0.3048, 0.0), (-0.05946, 0.2989, 0.0), (-0.1166, 0.2816, 0.0), (-0.1693, 0.2534, 0.0), (-0.2155, 0.2155, 0.0), (-0.2534, 0.1693, 0.0), (-0.2816, 0.1166, 0.0), (-0.2989, 0.05946, 0.0), (-0.3048, 2.301e-08, 0.0), (-0.2989, -0.05946, 0.0), (-0.2816, -0.1166, 0.0), (-0.2534, -0.1693, 0.0), (-0.2155, -0.2155, 0.0), (-0.1693, -0.2534, 0.0), (-0.1166, -0.2816, 0.0), (-0.05946, -0.2989, 0.0), (9.932e-08, -0.3048, 0.0), (0.05946, -0.2989, 0.0), (0.1166, -0.2816, 0.0), (0.1693, -0.2534, 0.0), (0.2155, -0.2155, 0.0), (0.2534, -0.1693, 0.0), (0.2816, -0.1166, 0.0), (0.2989, -0.05946, 0.0), (0.3048, 2.943e-07, 0.0), (0.2989, 0.05946, 0.0), (0.2816, 0.1166, 0.0), (0.2534, 0.1693, 0.0), (0.2155, 0.2155, 0.0), (0.1693, 0.2534, 0.0), (0.1166, 0.2816, 0.0), (0.05946, 0.2989, 0.0)], [], [(1, 2, 3, 4, 5, 6, 7, 8, 9, 10, 11, 12, 13, 14, 15, 16, 17, 18, 19, 20, 21, 22, 23, 24, 25, 26, 27, 28, 29, 30, 31, 0)])
_uv = me_circle_001.uv_layers.new(name='UVMap')
_uv.uv.foreach_set('vector', [0.0, 0.0, 0.0, 0.0, 0.0, 0.0, 0.0, 0.0, 0.0, 0.0, 0.0, 0.0, 0.0, 0.0, 0.0, 0.0, 0.0, 0.0, 0.0, 0.0, 0.0, 0.0, 0.0, 0.0, 0.0, 0.0, 0.0, 0.0, 0.0, 0.0, 0.0, 0.0, 0.0, 0.0, 0.0, 0.0, 0.0, 0.0, 0.0, 0.0, 0.0, 0.0, 0.0, 0.0, 0.0, 0.0, 0.0, 0.0, 0.0, 0.0, 0.0, 0.0, 0.0, 0.0, 0.0, 0.0, 0.0, 0.0, 0.0, 0.0, 0.0, 0.0, 0.0, 0.0])
me_circle_001.materials.append(mat_material_071)
me_circle_001.use_remesh_fix_poles = True
me_circle_001.use_remesh_preserve_attributes = False
me_circle_001.use_mirror_vertex_groups = False
me_circle_001.update()
me_cube_047 = bpy.data.meshes.new('Cube.047')
me_cube_047.from_pydata([(-0.06283, -0.1169, -0.2445), (-0.05504, -0.1593, 0.2417), (-0.06283, 0.1169, -0.2445), (-0.05504, 0.1593, 0.2417), (0.03454, -0.1169, -0.2445), (0.03395, -0.1593, 0.2417), (0.03454, 0.1169, -0.2445), (0.03395, 0.1593, 0.2417), (-0.06156, -0.1049, 0.06412), (-0.06156, 0.1049, 0.06412), (0.0365, 0.1049, 0.06412), (0.0365, -0.1049, 0.06412), (-0.06641, 0.1957, -0.08972), (0.0405, 0.1957, -0.08972), (0.0405, -0.1957, -0.08972), (-0.06641, -0.1957, -0.08972), (-0.06013, -0.1317, 0.1032), (-0.06013, 0.1317, 0.1032), (0.0354, 0.1317, 0.1032), (0.0354, -0.1317, 0.1032), (-0.06878, 0.1704, -0.1824), (0.04159, 0.1704, -0.1824), (0.04159, -0.1704, -0.1824), (-0.06878, -0.1704, -0.1824), (-0.0633, -0.1393, 0.01667), (-0.0633, 0.1393, 0.01667), (0.03723, 0.1393, 0.01667), (0.03723, -0.1393, 0.01667), (-0.05797, 0.1169, -0.2445), (-0.04961, 0.1593, 0.2417), (-0.05797, -0.1169, -0.2445), (-0.04961, -0.1593, 0.2417), (-0.05602, -0.1049, 0.06412), (-0.05602, 0.1049, 0.06412), (-0.06087, 0.1957, -0.08972), (-0.06087, -0.1957, -0.08972), (-0.05459, -0.1317, 0.1032), (-0.05459, 0.1317, 0.1032), (-0.06324, -0.1704, -0.1824), (-0.06324, 0.1704, -0.1824), (-0.05776, 0.1393, 0.01667), (-0.05776, -0.1393, 0.01667), (0.0288, 0.1593, 0.2417), (0.02992, -0.1169, -0.2445), (0.03124, 0.1049, 0.06412), (0.03523, 0.1957, -0.08972), (0.03014, 0.1317, 0.1032), (0.03632, 0.1704, -0.1824), (0.03197, 0.1393, 0.01667), (0.02992, 0.1169, -0.2445), (0.0288, -0.1593, 0.2417), (0.03124, -0.1049, 0.06412), (0.03523, -0.1957, -0.08972), (0.03014, -0.1317, 0.1032), (0.03632, -0.1704, -0.1824), (0.03197, -0.1393, 0.01667)], [], [(46, 42, 7, 18), (36, 31, 1, 16), (49, 6, 4, 43), (29, 3, 1, 31), (41, 32, 8, 24), (48, 44, 10, 26), (47, 45, 13, 21), (38, 35, 15, 23), (32, 36, 16, 8), (44, 46, 18, 10), (30, 38, 23, 0), (49, 47, 21, 6), (45, 48, 26, 13), (35, 41, 24, 15), (52, 55, 41, 35), (12, 25, 40, 34), (2, 20, 39, 28), (43, 54, 38, 30), (9, 17, 37, 33), (51, 53, 36, 32), (54, 52, 35, 38), (20, 12, 34, 39), (25, 9, 33, 40), (55, 51, 32, 41), (42, 29, 31, 50), (2, 28, 30, 0), (53, 50, 31, 36), (17, 3, 29, 37), (19, 5, 50, 53), (7, 42, 50, 5), (27, 11, 51, 55), (22, 14, 52, 54), (11, 19, 53, 51), (4, 22, 54, 43), (14, 27, 55, 52), (34, 40, 48, 45), (28, 39, 47, 49), (33, 37, 46, 44), (39, 34, 45, 47), (40, 33, 44, 48), (28, 49, 43, 30), (37, 29, 42, 46)])
me_cube_047.polygons.foreach_set('use_smooth', [True] * 42)
_uv = me_cube_047.uv_layers.new(name='UVMap')
_uv.uv.foreach_set('vector', [0.5565, 0.4881, 0.625, 0.4881, 0.625, 0.5, 0.5565, 0.5, 0.5565, 0.9875, 0.625, 0.9875, 0.625, 1.0, 0.5565, 1.0, 0.3631, 0.5, 0.375, 0.5, 0.375, 0.75, 0.3631, 0.75, 0.8625, 0.5, 0.875, 0.5, 0.875, 0.75, 0.8625, 0.75, 0.5113, 0.9875, 0.5361, 0.9875, 0.5361, 1.0, 0.5113, 1.0, 0.5113, 0.4881, 0.5361, 0.4881, 0.5361, 0.5, 0.5113, 0.5, 0.4074, 0.4881, 0.4558, 0.4881, 0.4558, 0.5, 0.4074, 0.5, 0.4074, 0.9875, 0.4558, 0.9875, 0.4558, 1.0, 0.4074, 1.0, 0.5361, 0.9875, 0.5565, 0.9875, 0.5565, 1.0, 0.5361, 1.0, 0.5361, 0.4881, 0.5565, 0.4881, 0.5565, 0.5, 0.5361, 0.5, 0.375, 0.9875, 0.4074, 0.9875, 0.4074, 1.0, 0.375, 1.0, 0.375, 0.4881, 0.4074, 0.4881, 0.4074, 0.5, 0.375, 0.5, 0.4558, 0.4881, 0.5113, 0.4881, 0.5113, 0.5, 0.4558, 0.5, 0.4558, 0.9875, 0.5113, 0.9875, 0.5113, 1.0, 0.4558, 1.0, 0.4558, 0.7619, 0.5113, 0.7619, 0.5113, 0.9875, 0.4558, 0.9875, 0.4558, 0.25, 0.5113, 0.25, 0.5113, 0.2625, 0.4558, 0.2625, 0.375, 0.25, 0.4074, 0.25, 0.4074, 0.2625, 0.375, 0.2625, 0.375, 0.7619, 0.4074, 0.7619, 0.4074, 0.9875, 0.375, 0.9875, 0.5361, 0.25, 0.5565, 0.25, 0.5565, 0.2625, 0.5361, 0.2625, 0.5361, 0.7619, 0.5565, 0.7619, 0.5565, 0.9875, 0.5361, 0.9875, 0.4074, 0.7619, 0.4558, 0.7619, 0.4558, 0.9875, 0.4074, 0.9875, 0.4074, 0.25, 0.4558, 0.25, 0.4558, 0.2625, 0.4074, 0.2625, 0.5113, 0.25, 0.5361, 0.25, 0.5361, 0.2625, 0.5113, 0.2625, 0.5113, 0.7619, 0.5361, 0.7619, 0.5361, 0.9875, 0.5113, 0.9875, 0.6369, 0.5, 0.8625, 0.5, 0.8625, 0.75, 0.6369, 0.75, 0.125, 0.5, 0.1375, 0.5, 0.1375, 0.75, 0.125, 0.75, 0.5565, 0.7619, 0.625, 0.7619, 0.625, 0.9875, 0.5565, 0.9875, 0.5565, 0.25, 0.625, 0.25, 0.625, 0.2625, 0.5565, 0.2625, 0.5565, 0.75, 0.625, 0.75, 0.625, 0.7619, 0.5565, 0.7619, 0.625, 0.5, 0.6369, 0.5, 0.6369, 0.75, 0.625, 0.75, 0.5113, 0.75, 0.5361, 0.75, 0.5361, 0.7619, 0.5113, 0.7619, 0.4074, 0.75, 0.4558, 0.75, 0.4558, 0.7619, 0.4074, 0.7619, 0.5361, 0.75, 0.5565, 0.75, 0.5565, 0.7619, 0.5361, 0.7619, 0.375, 0.75, 0.4074, 0.75, 0.4074, 0.7619, 0.375, 0.7619, 0.4558, 0.75, 0.5113, 0.75, 0.5113, 0.7619, 0.4558, 0.7619, 0.4558, 0.2625, 0.5113, 0.2625, 0.5113, 0.4881, 0.4558, 0.4881, 0.375, 0.2625, 0.4074, 0.2625, 0.4074, 0.4881, 0.375, 0.4881, 0.5361, 0.2625, 0.5565, 0.2625, 0.5565, 0.4881, 0.5361, 0.4881, 0.4074, 0.2625, 0.4558, 0.2625, 0.4558, 0.4881, 0.4074, 0.4881, 0.5113, 0.2625, 0.5361, 0.2625, 0.5361, 0.4881, 0.5113, 0.4881, 0.1375, 0.5, 0.3631, 0.5, 0.3631, 0.75, 0.1375, 0.75, 0.5565, 0.2625, 0.625, 0.2625, 0.625, 0.4881, 0.5565, 0.4881])
me_cube_047.materials.append(mat_material_072)
me_cube_047.use_remesh_fix_poles = True
me_cube_047.use_remesh_preserve_attributes = False
me_cube_047.use_mirror_vertex_groups = False
me_cube_047.update()
me_plane_024 = bpy.data.meshes.new('Plane.024')
me_plane_024.from_pydata([(-0.09703, -0.02902, 0.04941), (2.828, -0.01279, 0.1287), (-0.09703, -0.02107, 0.04941), (2.828, -0.004842, 0.1287), (-0.03816, -0.02902, 0.04941), (-0.03816, -0.02107, 0.04941), (0.07323, -0.02902, 0.04941), (0.07323, -0.02107, 0.04941), (2.489, -0.01085, 0.03793), (2.489, -0.002906, 0.03793), (-0.09703, 0.008451, 0.04941), (2.969, -0.008913, 0.1646), (-0.09703, 0.0164, 0.04941), (2.969, -0.0009646, 0.1646), (-0.03816, 0.008451, 0.04941), (-0.03816, 0.0164, 0.04941), (0.07323, 0.008451, 0.04941), (0.07323, 0.0164, 0.04941), (2.489, 0.01657, 0.03793), (2.489, 0.02452, 0.03793), (-0.09703, 0.04517, 0.04941), (3.116, 0.002726, 0.1949), (-0.09703, 0.05311, 0.04941), (3.116, 0.01067, 0.1949), (-0.03816, 0.04517, 0.04941), (-0.03816, 0.05311, 0.04941), (0.07323, 0.04517, 0.04941), (0.07323, 0.05311, 0.04941), (2.489, 0.044, 0.03793), (2.489, 0.05195, 0.03793), (-0.09703, 0.08077, 0.04941), (3.114, 0.1126, 0.1949), (-0.09703, 0.08872, 0.04941), (3.114, 0.1206, 0.1949), (-0.03816, 0.08077, 0.04941), (-0.03816, 0.08872, 0.04941), (0.07323, 0.08077, 0.04941), (0.07323, 0.08872, 0.04941), (2.489, 0.07143, 0.03793), (2.489, 0.07937, 0.03793), (-0.09703, 0.113, 0.04941), (2.971, 0.1293, 0.1646), (-0.09703, 0.1209, 0.04941), (2.971, 0.1372, 0.1646), (-0.03816, 0.113, 0.04941), (-0.03816, 0.1209, 0.04941), (0.07323, 0.113, 0.04941), (0.07323, 0.1209, 0.04941), (2.489, 0.09885, 0.03793), (2.489, 0.1068, 0.03793), (-0.09703, 0.1445, 0.04941), (2.826, 0.1362, 0.1287), (-0.09703, 0.1525, 0.04941), (2.826, 0.1441, 0.1287), (-0.03816, 0.1445, 0.04941), (-0.03816, 0.1525, 0.04941), (0.07323, 0.1445, 0.04941), (0.07323, 0.1525, 0.04941), (2.489, 0.1263, 0.03793), (2.489, 0.1342, 0.03793), (-0.09703, -0.02902, 0.04916), (2.828, -0.01279, 0.1284), (-0.09703, -0.02107, 0.04916), (2.828, -0.004842, 0.1284), (-0.03816, -0.02902, 0.04916), (-0.03816, -0.02107, 0.04916), (0.07323, -0.02902, 0.04916), (0.07323, -0.02107, 0.04916), (2.489, -0.01085, 0.03768), (2.489, -0.002906, 0.03768), (-0.09703, 0.008451, 0.04916), (2.969, -0.008913, 0.1643), (-0.09703, 0.0164, 0.04916), (2.969, -0.0009646, 0.1643), (-0.03816, 0.008451, 0.04916), (-0.03816, 0.0164, 0.04916), (0.07323, 0.008451, 0.04916), (0.07323, 0.0164, 0.04916), (2.489, 0.01657, 0.03768), (2.489, 0.02452, 0.03768), (-0.09703, 0.04517, 0.04916), (3.116, 0.002726, 0.1946), (-0.09703, 0.05311, 0.04916), (3.116, 0.01067, 0.1946), (-0.03816, 0.04517, 0.04916), (-0.03816, 0.05311, 0.04916), (0.07323, 0.04517, 0.04916), (0.07323, 0.05311, 0.04916), (2.489, 0.044, 0.03768), (2.489, 0.05195, 0.03768), (-0.09703, 0.08077, 0.04916), (3.114, 0.1126, 0.1946), (-0.09703, 0.08872, 0.04916), (3.114, 0.1206, 0.1946), (-0.03816, 0.08077, 0.04916), (-0.03816, 0.08872, 0.04916), (0.07323, 0.08077, 0.04916), (0.07323, 0.08872, 0.04916), (2.489, 0.07143, 0.03768), (2.489, 0.07937, 0.03768), (-0.09703, 0.113, 0.04916), (2.971, 0.1293, 0.1643), (-0.09703, 0.1209, 0.04916), (2.971, 0.1372, 0.1643), (-0.03816, 0.113, 0.04916), (-0.03816, 0.1209, 0.04916), (0.07323, 0.113, 0.04916), (0.07323, 0.1209, 0.04916), (2.489, 0.09885, 0.03768), (2.489, 0.1068, 0.03768), (-0.09703, 0.1445, 0.04916), (2.826, 0.1362, 0.1284), (-0.09703, 0.1525, 0.04916), (2.826, 0.1441, 0.1284), (-0.03816, 0.1445, 0.04916), (-0.03816, 0.1525, 0.04916), (0.07323, 0.1445, 0.04916), (0.07323, 0.1525, 0.04916), (2.489, 0.1263, 0.03768), (2.489, 0.1342, 0.03768)], [], [(8, 1, 3, 9), (0, 4, 5, 2), (7, 5, 4, 6), (6, 8, 9, 7), (18, 11, 13, 19), (10, 14, 15, 12), (17, 15, 14, 16), (16, 18, 19, 17), (28, 21, 23, 29), (20, 24, 25, 22), (27, 25, 24, 26), (26, 28, 29, 27), (38, 31, 33, 39), (30, 34, 35, 32), (37, 35, 34, 36), (36, 38, 39, 37), (48, 41, 43, 49), (40, 44, 45, 42), (47, 45, 44, 46), (46, 48, 49, 47), (58, 51, 53, 59), (50, 54, 55, 52), (57, 55, 54, 56), (56, 58, 59, 57), (68, 69, 63, 61), (60, 62, 65, 64), (67, 66, 64, 65), (66, 67, 69, 68), (78, 79, 73, 71), (70, 72, 75, 74), (77, 76, 74, 75), (76, 77, 79, 78), (88, 89, 83, 81), (80, 82, 85, 84), (87, 86, 84, 85), (86, 87, 89, 88), (98, 99, 93, 91), (90, 92, 95, 94), (97, 96, 94, 95), (96, 97, 99, 98), (108, 109, 103, 101), (100, 102, 105, 104), (107, 106, 104, 105), (106, 107, 109, 108), (118, 119, 113, 111), (110, 112, 115, 114), (117, 116, 114, 115), (116, 117, 119, 118), (0, 2, 62, 60), (1, 8, 68, 61), (3, 1, 61, 63), (2, 5, 65, 62), (4, 0, 60, 64), (6, 4, 64, 66), (7, 9, 69, 67), (5, 7, 67, 65), (8, 6, 66, 68), (9, 3, 63, 69), (10, 12, 72, 70), (11, 18, 78, 71), (13, 11, 71, 73), (12, 15, 75, 72), (14, 10, 70, 74), (16, 14, 74, 76), (17, 19, 79, 77), (15, 17, 77, 75), (18, 16, 76, 78), (19, 13, 73, 79), (20, 22, 82, 80), (21, 28, 88, 81), (23, 21, 81, 83), (22, 25, 85, 82), (24, 20, 80, 84), (26, 24, 84, 86), (27, 29, 89, 87), (25, 27, 87, 85), (28, 26, 86, 88), (29, 23, 83, 89), (30, 32, 92, 90), (31, 38, 98, 91), (33, 31, 91, 93), (32, 35, 95, 92), (34, 30, 90, 94), (36, 34, 94, 96), (37, 39, 99, 97), (35, 37, 97, 95), (38, 36, 96, 98), (39, 33, 93, 99), (40, 42, 102, 100), (41, 48, 108, 101), (43, 41, 101, 103), (42, 45, 105, 102), (44, 40, 100, 104), (46, 44, 104, 106), (47, 49, 109, 107), (45, 47, 107, 105), (48, 46, 106, 108), (49, 43, 103, 109), (50, 52, 112, 110), (51, 58, 118, 111), (53, 51, 111, 113), (52, 55, 115, 112), (54, 50, 110, 114), (56, 54, 114, 116), (57, 59, 119, 117), (55, 57, 117, 115), (58, 56, 116, 118), (59, 53, 113, 119)])
_uv = me_plane_024.uv_layers.new(name='UVMap')
_uv.uv.foreach_set('vector', [0.9801, 0.0, 1.0, 0.0, 1.0, 1.0, 0.9801, 1.0, 0.0, 0.0, 0.1562, 0.0, 0.1562, 1.0, 0.0, 1.0, 0.0, 0.0, 0.1562, 1.0, 0.1562, 0.0, 0.837, 0.0, 0.837, 0.0, 0.9801, 0.0, 0.9801, 1.0, 0.837, 1.0, 0.9801, 0.0, 1.0, 0.0, 1.0, 1.0, 0.9801, 1.0, 0.0, 0.0, 0.1562, 0.0, 0.1562, 1.0, 0.0, 1.0, 0.0, 0.0, 0.1562, 1.0, 0.1562, 0.0, 0.837, 0.0, 0.837, 0.0, 0.9801, 0.0, 0.9801, 1.0, 0.837, 1.0, 0.9801, 0.0, 1.0, 0.0, 1.0, 1.0, 0.9801, 1.0, 0.0, 0.0, 0.1562, 0.0, 0.1562, 1.0, 0.0, 1.0, 0.0, 0.0, 0.1562, 1.0, 0.1562, 0.0, 0.837, 0.0, 0.837, 0.0, 0.9801, 0.0, 0.9801, 1.0, 0.837, 1.0, 0.9801, 0.0, 1.0, 0.0, 1.0, 1.0, 0.9801, 1.0, 0.0, 0.0, 0.1562, 0.0, 0.1562, 1.0, 0.0, 1.0, 0.0, 0.0, 0.1562, 1.0, 0.1562, 0.0, 0.837, 0.0, 0.837, 0.0, 0.9801, 0.0, 0.9801, 1.0, 0.837, 1.0, 0.9801, 0.0, 1.0, 0.0, 1.0, 1.0, 0.9801, 1.0, 0.0, 0.0, 0.1562, 0.0, 0.1562, 1.0, 0.0, 1.0, 0.0, 0.0, 0.1562, 1.0, 0.1562, 0.0, 0.837, 0.0, 0.837, 0.0, 0.9801, 0.0, 0.9801, 1.0, 0.837, 1.0, 0.9801, 0.0, 1.0, 0.0, 1.0, 1.0, 0.9801, 1.0, 0.0, 0.0, 0.1562, 0.0, 0.1562, 1.0, 0.0, 1.0, 0.0, 0.0, 0.1562, 1.0, 0.1562, 0.0, 0.837, 0.0, 0.837, 0.0, 0.9801, 0.0, 0.9801, 1.0, 0.837, 1.0, 0.9801, 0.0, 0.9801, 1.0, 1.0, 1.0, 1.0, 0.0, 0.0, 0.0, 0.0, 1.0, 0.1562, 1.0, 0.1562, 0.0, 0.0, 0.0, 0.837, 0.0, 0.1562, 0.0, 0.1562, 1.0, 0.837, 0.0, 0.837, 1.0, 0.9801, 1.0, 0.9801, 0.0, 0.9801, 0.0, 0.9801, 1.0, 1.0, 1.0, 1.0, 0.0, 0.0, 0.0, 0.0, 1.0, 0.1562, 1.0, 0.1562, 0.0, 0.0, 0.0, 0.837, 0.0, 0.1562, 0.0, 0.1562, 1.0, 0.837, 0.0, 0.837, 1.0, 0.9801, 1.0, 0.9801, 0.0, 0.9801, 0.0, 0.9801, 1.0, 1.0, 1.0, 1.0, 0.0, 0.0, 0.0, 0.0, 1.0, 0.1562, 1.0, 0.1562, 0.0, 0.0, 0.0, 0.837, 0.0, 0.1562, 0.0, 0.1562, 1.0, 0.837, 0.0, 0.837, 1.0, 0.9801, 1.0, 0.9801, 0.0, 0.9801, 0.0, 0.9801, 1.0, 1.0, 1.0, 1.0, 0.0, 0.0, 0.0, 0.0, 1.0, 0.1562, 1.0, 0.1562, 0.0, 0.0, 0.0, 0.837, 0.0, 0.1562, 0.0, 0.1562, 1.0, 0.837, 0.0, 0.837, 1.0, 0.9801, 1.0, 0.9801, 0.0, 0.9801, 0.0, 0.9801, 1.0, 1.0, 1.0, 1.0, 0.0, 0.0, 0.0, 0.0, 1.0, 0.1562, 1.0, 0.1562, 0.0, 0.0, 0.0, 0.837, 0.0, 0.1562, 0.0, 0.1562, 1.0, 0.837, 0.0, 0.837, 1.0, 0.9801, 1.0, 0.9801, 0.0, 0.9801, 0.0, 0.9801, 1.0, 1.0, 1.0, 1.0, 0.0, 0.0, 0.0, 0.0, 1.0, 0.1562, 1.0, 0.1562, 0.0, 0.0, 0.0, 0.837, 0.0, 0.1562, 0.0, 0.1562, 1.0, 0.837, 0.0, 0.837, 1.0, 0.9801, 1.0, 0.9801, 0.0, 0.0, 0.0, 0.0, 1.0, 0.0, 1.0, 0.0, 0.0, 1.0, 0.0, 0.9801, 0.0, 0.9801, 0.0, 1.0, 0.0, 1.0, 1.0, 1.0, 0.0, 1.0, 0.0, 1.0, 1.0, 0.0, 1.0, 0.1562, 1.0, 0.1562, 1.0, 0.0, 1.0, 0.1562, 0.0, 0.0, 0.0, 0.0, 0.0, 0.1562, 0.0, 0.837, 0.0, 0.1562, 0.0, 0.1562, 0.0, 0.837, 0.0, 0.837, 1.0, 0.9801, 1.0, 0.9801, 1.0, 0.837, 1.0, 0.1562, 1.0, 0.0, 0.0, 0.0, 0.0, 0.1562, 1.0, 0.9801, 0.0, 0.837, 0.0, 0.837, 0.0, 0.9801, 0.0, 0.9801, 1.0, 1.0, 1.0, 1.0, 1.0, 0.9801, 1.0, 0.0, 0.0, 0.0, 1.0, 0.0, 1.0, 0.0, 0.0, 1.0, 0.0, 0.9801, 0.0, 0.9801, 0.0, 1.0, 0.0, 1.0, 1.0, 1.0, 0.0, 1.0, 0.0, 1.0, 1.0, 0.0, 1.0, 0.1562, 1.0, 0.1562, 1.0, 0.0, 1.0, 0.1562, 0.0, 0.0, 0.0, 0.0, 0.0, 0.1562, 0.0, 0.837, 0.0, 0.1562, 0.0, 0.1562, 0.0, 0.837, 0.0, 0.837, 1.0, 0.9801, 1.0, 0.9801, 1.0, 0.837, 1.0, 0.1562, 1.0, 0.0, 0.0, 0.0, 0.0, 0.1562, 1.0, 0.9801, 0.0, 0.837, 0.0, 0.837, 0.0, 0.9801, 0.0, 0.9801, 1.0, 1.0, 1.0, 1.0, 1.0, 0.9801, 1.0, 0.0, 0.0, 0.0, 1.0, 0.0, 1.0, 0.0, 0.0, 1.0, 0.0, 0.9801, 0.0, 0.9801, 0.0, 1.0, 0.0, 1.0, 1.0, 1.0, 0.0, 1.0, 0.0, 1.0, 1.0, 0.0, 1.0, 0.1562, 1.0, 0.1562, 1.0, 0.0, 1.0, 0.1562, 0.0, 0.0, 0.0, 0.0, 0.0, 0.1562, 0.0, 0.837, 0.0, 0.1562, 0.0, 0.1562, 0.0, 0.837, 0.0, 0.837, 1.0, 0.9801, 1.0, 0.9801, 1.0, 0.837, 1.0, 0.1562, 1.0, 0.0, 0.0, 0.0, 0.0, 0.1562, 1.0, 0.9801, 0.0, 0.837, 0.0, 0.837, 0.0, 0.9801, 0.0, 0.9801, 1.0, 1.0, 1.0, 1.0, 1.0, 0.9801, 1.0, 0.0, 0.0, 0.0, 1.0, 0.0, 1.0, 0.0, 0.0, 1.0, 0.0, 0.9801, 0.0, 0.9801, 0.0, 1.0, 0.0, 1.0, 1.0, 1.0, 0.0, 1.0, 0.0, 1.0, 1.0, 0.0, 1.0, 0.1562, 1.0, 0.1562, 1.0, 0.0, 1.0, 0.1562, 0.0, 0.0, 0.0, 0.0, 0.0, 0.1562, 0.0, 0.837, 0.0, 0.1562, 0.0, 0.1562, 0.0, 0.837, 0.0, 0.837, 1.0, 0.9801, 1.0, 0.9801, 1.0, 0.837, 1.0, 0.1562, 1.0, 0.0, 0.0, 0.0, 0.0, 0.1562, 1.0, 0.9801, 0.0, 0.837, 0.0, 0.837, 0.0, 0.9801, 0.0, 0.9801, 1.0, 1.0, 1.0, 1.0, 1.0, 0.9801, 1.0, 0.0, 0.0, 0.0, 1.0, 0.0, 1.0, 0.0, 0.0, 1.0, 0.0, 0.9801, 0.0, 0.9801, 0.0, 1.0, 0.0, 1.0, 1.0, 1.0, 0.0, 1.0, 0.0, 1.0, 1.0, 0.0, 1.0, 0.1562, 1.0, 0.1562, 1.0, 0.0, 1.0, 0.1562, 0.0, 0.0, 0.0, 0.0, 0.0, 0.1562, 0.0, 0.837, 0.0, 0.1562, 0.0, 0.1562, 0.0, 0.837, 0.0, 0.837, 1.0, 0.9801, 1.0, 0.9801, 1.0, 0.837, 1.0, 0.1562, 1.0, 0.0, 0.0, 0.0, 0.0, 0.1562, 1.0, 0.9801, 0.0, 0.837, 0.0, 0.837, 0.0, 0.9801, 0.0, 0.9801, 1.0, 1.0, 1.0, 1.0, 1.0, 0.9801, 1.0, 0.0, 0.0, 0.0, 1.0, 0.0, 1.0, 0.0, 0.0, 1.0, 0.0, 0.9801, 0.0, 0.9801, 0.0, 1.0, 0.0, 1.0, 1.0, 1.0, 0.0, 1.0, 0.0, 1.0, 1.0, 0.0, 1.0, 0.1562, 1.0, 0.1562, 1.0, 0.0, 1.0, 0.1562, 0.0, 0.0, 0.0, 0.0, 0.0, 0.1562, 0.0, 0.837, 0.0, 0.1562, 0.0, 0.1562, 0.0, 0.837, 0.0, 0.837, 1.0, 0.9801, 1.0, 0.9801, 1.0, 0.837, 1.0, 0.1562, 1.0, 0.0, 0.0, 0.0, 0.0, 0.1562, 1.0, 0.9801, 0.0, 0.837, 0.0, 0.837, 0.0, 0.9801, 0.0, 0.9801, 1.0, 1.0, 1.0, 1.0, 1.0, 0.9801, 1.0])
me_plane_024.materials.append(mat_material_073)
me_plane_024.use_remesh_fix_poles = True
me_plane_024.use_remesh_preserve_attributes = False
me_plane_024.use_mirror_vertex_groups = False
me_plane_024.update()
me_cube_046 = bpy.data.meshes.new('Cube.046')
me_cube_046.from_pydata([(-0.4826, -0.5616, -0.2014), (-0.4826, -0.5616, 0.2014), (-0.128, 0.03808, -0.05153), (-0.128, 0.03808, 0.05153), (0.4826, -0.5616, -0.2014), (0.4826, -0.5616, 0.2014), (0.128, 0.03808, -0.05153), (0.128, 0.03808, 0.05153), (-0.4826, -0.05621, -0.2014), (-0.4826, -0.05621, 0.2014), (0.4826, -0.05621, -0.2014), (0.4826, -0.05621, 0.2014), (-0.4826, 0.03808, 0.2014), (-0.4826, 0.03808, -0.2014), (0.4826, 0.03808, -0.2014), (0.4826, 0.03808, 0.2014), (-0.128, 0.1593, 0.05153), (-0.128, 0.1593, -0.05153), (0.128, 0.1593, -0.05153), (0.128, 0.1593, 0.05153), (0.128, 0.3443, 0.05153), (-0.1281, 0.3443, 0.05153), (-0.1281, 0.3443, -0.05154), (0.128, 0.3443, -0.05154), (-0.128, 0.03808, 0.05153), (-0.128, 0.03808, -0.05153), (0.128, 0.03808, 0.05153), (0.128, 0.03808, -0.05153)], [], [(8, 9, 12, 13), (21, 20, 19, 16), (10, 11, 5, 4), (4, 5, 1, 0), (8, 10, 4, 0), (11, 9, 1, 5), (15, 12, 9, 11), (13, 14, 10, 8), (14, 15, 11, 10), (0, 1, 9, 8), (3, 2, 13, 12), (2, 6, 14, 13), (7, 3, 12, 15), (6, 7, 15, 14), (17, 16, 19, 18), (22, 21, 16, 17), (20, 23, 18, 19), (23, 22, 17, 18), (27, 25, 22, 23), (26, 27, 23, 20), (25, 24, 21, 22), (24, 26, 20, 21), (3, 7, 26, 24), (2, 3, 24, 25), (7, 6, 27, 26), (6, 2, 25, 27)])
_uv = me_cube_046.uv_layers.new(name='UVMap')
_uv.uv.foreach_set('vector', [0.375, 0.2107, 0.625, 0.2107, 0.625, 0.25, 0.375, 0.25, 0.532, 0.2888, 0.532, 0.4612, 0.532, 0.4612, 0.532, 0.2888, 0.375, 0.5393, 0.625, 0.5393, 0.625, 0.75, 0.375, 0.75, 0.375, 0.75, 0.625, 0.75, 0.625, 1.0, 0.375, 1.0, 0.125, 0.5393, 0.375, 0.5393, 0.375, 0.75, 0.125, 0.75, 0.625, 0.5393, 0.875, 0.5393, 0.875, 0.75, 0.625, 0.75, 0.625, 0.5, 0.875, 0.5, 0.875, 0.5393, 0.625, 0.5393, 0.125, 0.5, 0.375, 0.5, 0.375, 0.5393, 0.125, 0.5393, 0.375, 0.5, 0.625, 0.5, 0.625, 0.5393, 0.375, 0.5393, 0.375, 0.0, 0.625, 0.0, 0.625, 0.2107, 0.375, 0.2107, 0.532, 0.2888, 0.468, 0.2888, 0.375, 0.25, 0.625, 0.25, 0.468, 0.2888, 0.468, 0.4612, 0.375, 0.5, 0.375, 0.25, 0.532, 0.4612, 0.532, 0.2888, 0.625, 0.25, 0.625, 0.5, 0.468, 0.4612, 0.532, 0.4612, 0.625, 0.5, 0.375, 0.5, 0.468, 0.2888, 0.532, 0.2888, 0.532, 0.4612, 0.468, 0.4612, 0.468, 0.2888, 0.532, 0.2888, 0.532, 0.2888, 0.468, 0.2888, 0.532, 0.4612, 0.468, 0.4612, 0.468, 0.4612, 0.532, 0.4612, 0.468, 0.4612, 0.468, 0.2888, 0.468, 0.2888, 0.468, 0.4612, 0.468, 0.4612, 0.468, 0.2888, 0.468, 0.2888, 0.468, 0.4612, 0.532, 0.4612, 0.468, 0.4612, 0.468, 0.4612, 0.532, 0.4612, 0.468, 0.2888, 0.532, 0.2888, 0.532, 0.2888, 0.468, 0.2888, 0.532, 0.2888, 0.532, 0.4612, 0.532, 0.4612, 0.532, 0.2888, 0.532, 0.2888, 0.532, 0.4612, 0.532, 0.4612, 0.532, 0.2888, 0.468, 0.2888, 0.532, 0.2888, 0.532, 0.2888, 0.468, 0.2888, 0.532, 0.4612, 0.468, 0.4612, 0.468, 0.4612, 0.532, 0.4612, 0.468, 0.4612, 0.468, 0.2888, 0.468, 0.2888, 0.468, 0.4612])
me_cube_046.materials.append(mat_material_070)
me_cube_046.use_remesh_fix_poles = True
me_cube_046.use_remesh_preserve_attributes = False
me_cube_046.use_mirror_vertex_groups = False
me_cube_046.update()

# ---- objects
ob_guitar = bpy.data.objects.new('Guitar', me_cube_044)
ob_hole = bpy.data.objects.new('Hole', me_circle)
ob_neck = bpy.data.objects.new('Neck', me_cube_045)
ob_base = bpy.data.objects.new('Base', me_plane_018)
ob_fret = bpy.data.objects.new('Fret', me_plane_019)
ob_stringpost = bpy.data.objects.new('StringPost', me_circle_001)
ob_guitarside = bpy.data.objects.new('GuitarSide', me_cube_047)
ob_string = bpy.data.objects.new('String', me_plane_024)
ob_tuning_pegs = bpy.data.objects.new('Tuning Pegs', me_cube_046)

# ---- transforms, parenting, visibility, modifiers, constraints
ob_guitar.location = (-0.3209, -0.2574, 0.2785)
ob_guitar.rotation_euler = (0.0, -0.2379, -0.3979)
ob_guitar.lineart.crease_threshold = 0.0
_m = ob_guitar.modifiers.new('Subdivision', 'SUBSURF')
_m.uv_smooth = 'PRESERVE_CORNERS'
_m.levels = 4
ob_hole.parent = ob_guitar
ob_hole.matrix_parent_inverse = Matrix(((1.0, -0.0, 0.0, 1.657), (-0.0, 1.0, -0.0, 1.192), (-0.0, 0.0, 1.0, -1.772), (-0.0, 0.0, -0.0, 1.0)))
ob_hole.location = (-1.618, -1.192, 1.863)
ob_hole.rotation_euler = (-3.129e-07, 1.548, -7.555e-08)
ob_hole.scale = (0.1563, 0.1563, 0.1563)
ob_hole.lineart.crease_threshold = 0.0
ob_neck.parent = ob_guitar
ob_neck.matrix_parent_inverse = Matrix(((1.0, -0.0, 0.0, 1.657), (-0.0, 1.0, -0.0, 1.192), (-0.0, 0.0, 1.0, -1.772), (-0.0, 0.0, -0.0, 1.0)))
ob_neck.location = (-1.634, -1.192, 2.175)
ob_neck.scale = (-0.1411, 1.0, 1.0)
ob_neck.lineart.crease_threshold = 0.0
_m = ob_neck.modifiers.new('Subdivision', 'SUBSURF')
_m.uv_smooth = 'PRESERVE_CORNERS'
_m.levels = 3
ob_base.parent = ob_guitar
ob_base.matrix_parent_inverse = Matrix(((1.0, -0.0, 0.0, 1.657), (-0.0, 1.0, -0.0, 1.192), (-0.0, 0.0, 1.0, -1.772), (-0.0, 0.0, -0.0, 1.0)))
ob_base.location = (-1.613, -1.194, 1.727)
ob_base.rotation_euler = (1.571, 2.22e-16, -1.571)
ob_base.scale = (0.2372, 0.2372, 0.2372)
ob_base.lineart.crease_threshold = 0.0
ob_fret.parent = ob_guitar
ob_fret.matrix_parent_inverse = Matrix(((1.0, -0.0, 0.0, 1.657), (-0.0, 1.0, -0.0, 1.192), (-0.0, 0.0, 1.0, -1.772), (-0.0, 0.0, -0.0, 1.0)))
ob_fret.location = (-1.615, -1.192, 1.928)
ob_fret.rotation_euler = (1.571, 2.22e-16, -1.571)
ob_fret.scale = (0.2372, 0.2372, 0.2372)
ob_fret.lineart.crease_threshold = 0.0
_m = ob_fret.modifiers.new('Solidify', 'SOLIDIFY')
_m.thickness = 0.000254
ob_stringpost.parent = ob_guitar
ob_stringpost.matrix_parent_inverse = Matrix(((1.0, -0.0, 0.0, 1.657), (-0.0, 1.0, -0.0, 1.192), (-0.0, 0.0, 1.0, -1.772), (-0.0, 0.0, -0.0, 1.0)))
ob_stringpost.location = (-1.648, -1.174, 2.484)
ob_stringpost.rotation_euler = (0.0003971, 1.339, 0.0009613)
ob_stringpost.scale = (0.02185, 0.02185, 0.02185)
ob_stringpost.lineart.crease_threshold = 0.0
_m = ob_stringpost.modifiers.new('Array', 'ARRAY')
_m.count = 3
_m.relative_offset_displace = (2.6, -0.15, 0.0)
_m = ob_stringpost.modifiers.new('Mirror', 'MIRROR')
_m.use_axis = (False, True, False)
_m.mirror_object = ob_neck
ob_guitarside.parent = ob_guitar
ob_guitarside.matrix_parent_inverse = Matrix(((1.0, -0.0, 0.0, 1.657), (-0.0, 1.0, -0.0, 1.192), (-0.0, 0.0, 1.0, -1.772), (-0.0, 0.0, -0.0, 1.0)))
ob_guitarside.location = (-1.657, -1.192, 1.772)
ob_guitarside.lineart.crease_threshold = 0.0
_m = ob_guitarside.modifiers.new('Subdivision', 'SUBSURF')
_m.uv_smooth = 'PRESERVE_CORNERS'
_m.levels = 4
ob_string.parent = ob_guitar
ob_string.matrix_parent_inverse = Matrix(((1.0, -0.0, 0.0, 1.657), (-0.0, 1.0, -0.0, 1.192), (-0.0, 0.0, 1.0, -1.772), (-0.0, 0.0, -0.0, 1.0)))
ob_string.location = (-1.601, -1.207, 1.746)
ob_string.rotation_euler = (-0.0, -1.571, 0.0)
ob_string.scale = (0.2372, 0.2372, 0.2372)
ob_string.lineart.crease_threshold = 0.0
ob_tuning_pegs.parent = ob_guitar
ob_tuning_pegs.matrix_parent_inverse = Matrix(((1.0, -0.0, 0.0, 1.657), (-0.0, 1.0, -0.0, 1.192), (-0.0, 0.0, 1.0, -1.772), (-0.0, 0.0, -0.0, 1.0)))
ob_tuning_pegs.location = (-1.64, -1.23, 2.405)
ob_tuning_pegs.rotation_euler = (0.02774, -1.793, -0.03021)
ob_tuning_pegs.scale = (0.02617, 0.02617, 0.02617)
ob_tuning_pegs.lineart.crease_threshold = 0.0
_m = ob_tuning_pegs.modifiers.new('Subdivision', 'SUBSURF')
_m.uv_smooth = 'PRESERVE_CORNERS'
_m.levels = 4
_m.render_levels = 3
_m = ob_tuning_pegs.modifiers.new('Array', 'ARRAY')
_m.count = 3
_m.relative_offset_displace = (1.7, -0.12, 0.0)
_m = ob_tuning_pegs.modifiers.new('Mirror', 'MIRROR')
_m.use_axis = (False, True, False)
_m.use_mirror_merge = False
_m.mirror_object = ob_neck

# ---- collection membership
col_guitar.objects.link(ob_guitar)
col_guitar.objects.link(ob_hole)
col_guitar.objects.link(ob_neck)
col_guitar.objects.link(ob_base)
col_guitar.objects.link(ob_fret)
col_guitar.objects.link(ob_stringpost)
col_guitar.objects.link(ob_guitarside)
col_guitar.objects.link(ob_string)
col_guitar.objects.link(ob_tuning_pegs)

# ---- scene / render settings (as saved in the file)
scene.frame_start = 1; scene.frame_end = 250; scene.frame_set(1)
scene.render.engine = 'BLENDER_EEVEE_NEXT'
scene.cycles.use_denoising = False
scene.cycles.samples = 128
scene.cycles.sampling_pattern = 'TABULATED_SOBOL'
scene.cycles.use_adaptive_sampling = False
scene.cycles.use_light_tree = False
scene.view_settings.view_transform = 'Filmic'
bpy.context.view_layer.update()

# ---- added for rendering (the .blend has no active camera and no usable light): camera, sun
cam_auto = bpy.data.cameras.new('AutoCamera')
cam_auto.lens = 50.0
cam_auto.sensor_width = 36.0
cam_auto.clip_end = 1000.0
ob_auto_camera = bpy.data.objects.new('AutoCamera', cam_auto)
scene.collection.objects.link(ob_auto_camera)
ob_auto_camera.location = (0.711744, -1.52503, 1.36389)
ob_auto_camera.rotation_euler = (1.09748, -7.21219e-08, 0.694738)
scene.camera = ob_auto_camera
light_auto_sun = bpy.data.lights.new('AutoSun', 'SUN')
light_auto_sun.energy = 3.0
light_auto_sun.angle = 0.0523599
ob_auto_sun = bpy.data.objects.new('AutoSun', light_auto_sun)
scene.collection.objects.link(ob_auto_sun)
ob_auto_sun.rotation_euler = (0.872665, 0.174533, 0.523599)
bpy.context.view_layer.update()
